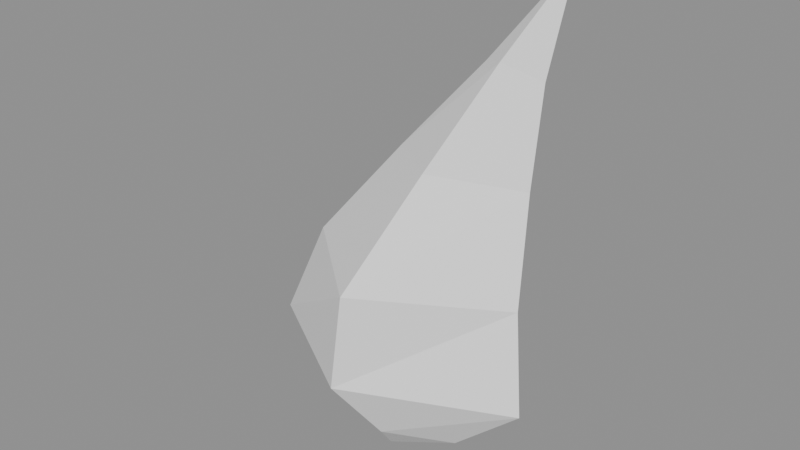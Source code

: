 # Source: BE_PowerMesh_FxEmberShard.blend  (saved by Blender 5.2.45; exported with 4.5.12 LTS)
import bpy
from mathutils import Matrix  # noqa: F401  (used for matrix-valued properties, if any)

bpy.ops.wm.read_factory_settings(use_empty=True)
scene = bpy.context.scene
scene.name = 'FxEmberShard'

# ---- materials (node trees are filled in below, after node groups)
mat_be_powermesh_fxembershard_runtime = bpy.data.materials.new('BE_PowerMesh_FxEmberShard_Runtime')

# ---- material node trees
mat_be_powermesh_fxembershard_runtime.use_nodes = True; mat_be_powermesh_fxembershard_runtime.node_tree.nodes.clear()
_N = mat_be_powermesh_fxembershard_runtime.node_tree.nodes; _L = mat_be_powermesh_fxembershard_runtime.node_tree.links
n0 = _N.new('ShaderNodeBsdfPrincipled'); n0.name = 'Principled BSDF'; n0.location = (-200, 100)
n0.inputs[0].default_value = (1.0, 1.0, 1.0, 1.0)
n0.inputs[2].default_value = 0.55
n0.inputs[10].default_value = 0.005
n1 = _N.new('ShaderNodeOutputMaterial'); n1.name = 'Material Output'; n1.location = (200, 100)
_L.new(n0.outputs[0], n1.inputs[0])
n1.is_active_output = True

# ---- meshes
me_be_fxembershard_mesh = bpy.data.meshes.new('BE_FxEmberShard_Mesh')
me_be_fxembershard_mesh.from_pydata([(-0.06, 0.02, -0.9), (-0.12, 0.0, -0.72), (0.06, -0.17, -0.685), (0.24, 0.0, -0.745), (0.105, 0.17, -0.705), (-0.5, -0.02, -0.48), (0.0, -0.34, -0.445), (0.5, -0.02, -0.505), (0.045, 0.3, -0.465), (-0.34, 0.0, -0.12), (0.06, -0.35, -0.085), (0.46, 0.0, -0.145), (0.105, 0.35, -0.105), (-0.04, 0.06, 0.25), (0.2, -0.14, 0.285), (0.44, 0.06, 0.225), (0.245, 0.26, 0.265), (0.25, 0.09, 0.58), (0.35, 0.01, 0.615), (0.45, 0.09, 0.555), (0.395, 0.17, 0.595), (0.5, 0.13, 0.9)], [], [(0, 2, 1), (0, 3, 2), (0, 4, 3), (0, 1, 4), (1, 2, 6), (1, 6, 5), (2, 3, 7), (2, 7, 6), (3, 4, 8), (3, 8, 7), (4, 1, 5), (4, 5, 8), (5, 6, 10), (5, 10, 9), (6, 7, 11), (6, 11, 10), (7, 8, 12), (7, 12, 11), (8, 5, 9), (8, 9, 12), (9, 10, 14), (9, 14, 13), (10, 11, 15), (10, 15, 14), (11, 12, 16), (11, 16, 15), (12, 9, 13), (12, 13, 16), (13, 14, 18), (13, 18, 17), (14, 15, 19), (14, 19, 18), (15, 16, 20), (15, 20, 19), (16, 13, 17), (16, 17, 20), (17, 18, 21), (18, 19, 21), (19, 20, 21), (20, 17, 21)])
me_be_fxembershard_mesh.materials.append(mat_be_powermesh_fxembershard_runtime)
me_be_fxembershard_mesh.update()

# ---- objects
ob_be_powermesh_fxembershard = bpy.data.objects.new('BE_PowerMesh_FxEmberShard', me_be_fxembershard_mesh)

# ---- transforms, parenting, visibility, modifiers, constraints
ob_be_powermesh_fxembershard.location = (0.0, 0.0, 0.0)

# ---- collection membership
scene.collection.objects.link(ob_be_powermesh_fxembershard)

# ---- scene / render settings (as saved in the file)
scene.frame_start = 1; scene.frame_end = 250; scene.frame_set(1)
scene.render.engine = 'BLENDER_EEVEE_NEXT'
scene.render.image_settings.exr_codec = 'NONE'
scene.render.use_bake_clear = False
scene.render.bake_margin = 0
scene.render.bake_bias = 0.0
scene.render.bake_samples = 0
scene.render.simplify_subdivision_render = 0
scene.render.simplify_child_particles_render = 0.0
scene.render.compositor_device = 'GPU'
scene.eevee.use_volume_custom_range = False
scene.eevee.gtao_distance = 0.0
scene.eevee.use_fast_gi = False
scene.eevee.fast_gi_thickness_near = 0.1
scene.eevee.fast_gi_thickness_far = 0.0
scene.eevee.ray_tracing_options.screen_trace_thickness = 0.1
bpy.context.view_layer.update()

# ---- added for rendering (the .blend has no active camera and no usable light): camera, sun + grey world if the file has none
cam_auto = bpy.data.cameras.new('AutoCamera')
cam_auto.lens = 50.0
cam_auto.sensor_width = 36.0
cam_auto.clip_end = 1000.0
ob_auto_camera = bpy.data.objects.new('AutoCamera', cam_auto)
scene.collection.objects.link(ob_auto_camera)
ob_auto_camera.location = (2.01223, -2.41468, 1.60978)
ob_auto_camera.rotation_euler = (1.09748, -7.21219e-08, 0.694738)
scene.camera = ob_auto_camera
light_auto_sun = bpy.data.lights.new('AutoSun', 'SUN')
light_auto_sun.energy = 3.0
light_auto_sun.angle = 0.0523599
ob_auto_sun = bpy.data.objects.new('AutoSun', light_auto_sun)
scene.collection.objects.link(ob_auto_sun)
ob_auto_sun.rotation_euler = (0.872665, 0.174533, 0.523599)
if scene.world is None:
    world_auto = bpy.data.worlds.new('AutoWorld')
    world_auto.color = (0.3, 0.3, 0.3)
    scene.world = world_auto
bpy.context.view_layer.update()
